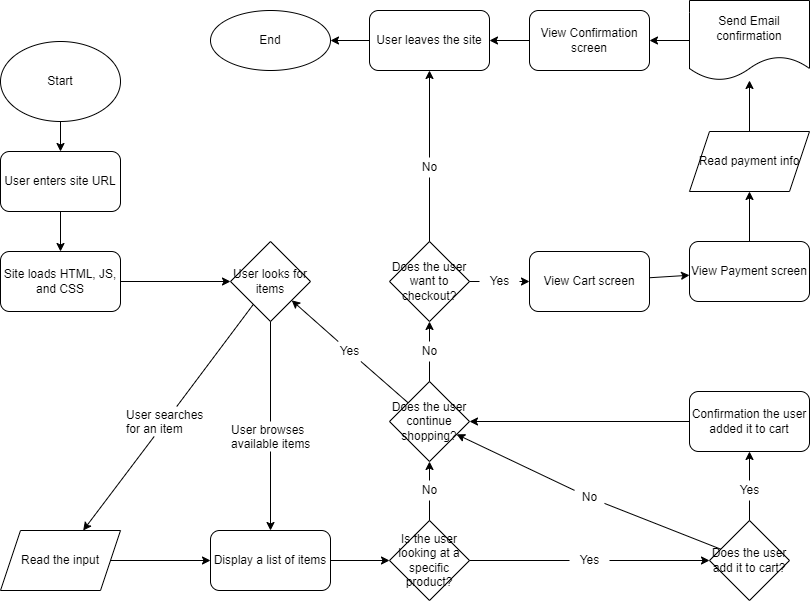

The diagram above was exported from draw.io. Its source (the exported page's mxGraphModel, read from the mxfile embedded in the PNG):
<mxGraphModel dx="1082" dy="790" grid="1" gridSize="10" guides="1" tooltips="1" connect="1" arrows="1" fold="1" page="1" pageScale="1" pageWidth="850" pageHeight="1100" math="0" shadow="0">
  <root>
    <mxCell id="0" />
    <mxCell id="1" parent="0" />
    <mxCell id="2" value="Start" style="ellipse;whiteSpace=wrap;html=1;" vertex="1" parent="1">
      <mxGeometry x="31" y="44" width="120" height="80" as="geometry" />
    </mxCell>
    <mxCell id="3" value="User enters site URL" style="rounded=1;whiteSpace=wrap;html=1;" vertex="1" parent="1">
      <mxGeometry x="31" y="154" width="120" height="60" as="geometry" />
    </mxCell>
    <mxCell id="4" value="" style="endArrow=classic;html=1;" edge="1" parent="1" source="2" target="3">
      <mxGeometry width="50" height="50" relative="1" as="geometry">
        <mxPoint x="421" y="464" as="sourcePoint" />
        <mxPoint x="471" y="414" as="targetPoint" />
      </mxGeometry>
    </mxCell>
    <mxCell id="5" value="Site loads HTML, JS, and CSS" style="rounded=1;whiteSpace=wrap;html=1;" vertex="1" parent="1">
      <mxGeometry x="31" y="254" width="120" height="60" as="geometry" />
    </mxCell>
    <mxCell id="6" value="" style="endArrow=classic;html=1;" edge="1" parent="1" source="3" target="5">
      <mxGeometry width="50" height="50" relative="1" as="geometry">
        <mxPoint x="421" y="454" as="sourcePoint" />
        <mxPoint x="471" y="404" as="targetPoint" />
      </mxGeometry>
    </mxCell>
    <mxCell id="7" value="User looks for items" style="rhombus;whiteSpace=wrap;html=1;" vertex="1" parent="1">
      <mxGeometry x="261" y="244" width="80" height="80" as="geometry" />
    </mxCell>
    <mxCell id="8" value="" style="endArrow=classic;html=1;" edge="1" parent="1" source="5" target="7">
      <mxGeometry width="50" height="50" relative="1" as="geometry">
        <mxPoint x="421" y="454" as="sourcePoint" />
        <mxPoint x="261" y="384" as="targetPoint" />
      </mxGeometry>
    </mxCell>
    <mxCell id="9" value="Read the input" style="shape=parallelogram;perimeter=parallelogramPerimeter;whiteSpace=wrap;html=1;fixedSize=1;" vertex="1" parent="1">
      <mxGeometry x="31" y="533" width="120" height="60" as="geometry" />
    </mxCell>
    <mxCell id="10" value="" style="endArrow=classic;html=1;startArrow=none;" edge="1" parent="1" source="11" target="9">
      <mxGeometry width="50" height="50" relative="1" as="geometry">
        <mxPoint x="421" y="454" as="sourcePoint" />
        <mxPoint x="471" y="404" as="targetPoint" />
      </mxGeometry>
    </mxCell>
    <mxCell id="12" value="Display a list of items" style="rounded=1;whiteSpace=wrap;html=1;" vertex="1" parent="1">
      <mxGeometry x="241" y="533" width="120" height="60" as="geometry" />
    </mxCell>
    <mxCell id="13" value="" style="endArrow=classic;html=1;startArrow=none;" edge="1" parent="1" source="14" target="12">
      <mxGeometry width="50" height="50" relative="1" as="geometry">
        <mxPoint x="421" y="454" as="sourcePoint" />
        <mxPoint x="471" y="404" as="targetPoint" />
      </mxGeometry>
    </mxCell>
    <mxCell id="15" value="" style="endArrow=classic;html=1;" edge="1" parent="1" source="9" target="12">
      <mxGeometry width="50" height="50" relative="1" as="geometry">
        <mxPoint x="400" y="434" as="sourcePoint" />
        <mxPoint x="450" y="384" as="targetPoint" />
      </mxGeometry>
    </mxCell>
    <mxCell id="18" value="Is the user looking at a specific product?" style="rhombus;whiteSpace=wrap;html=1;" vertex="1" parent="1">
      <mxGeometry x="420" y="523" width="80" height="80" as="geometry" />
    </mxCell>
    <mxCell id="19" value="" style="endArrow=classic;html=1;" edge="1" parent="1" source="12" target="18">
      <mxGeometry width="50" height="50" relative="1" as="geometry">
        <mxPoint x="380" y="514" as="sourcePoint" />
        <mxPoint x="430" y="464" as="targetPoint" />
      </mxGeometry>
    </mxCell>
    <mxCell id="20" value="Does the user add it to cart?" style="rhombus;whiteSpace=wrap;html=1;" vertex="1" parent="1">
      <mxGeometry x="740" y="523" width="80" height="80" as="geometry" />
    </mxCell>
    <mxCell id="21" value="Does the user continue shopping?" style="rhombus;whiteSpace=wrap;html=1;" vertex="1" parent="1">
      <mxGeometry x="420" y="384" width="80" height="80" as="geometry" />
    </mxCell>
    <mxCell id="25" value="Confirmation the user added it to cart" style="rounded=1;whiteSpace=wrap;html=1;" vertex="1" parent="1">
      <mxGeometry x="720" y="394" width="120" height="60" as="geometry" />
    </mxCell>
    <mxCell id="26" value="" style="endArrow=classic;html=1;" edge="1" parent="1" source="25" target="21">
      <mxGeometry width="50" height="50" relative="1" as="geometry">
        <mxPoint x="410" y="194" as="sourcePoint" />
        <mxPoint x="460" y="144" as="targetPoint" />
      </mxGeometry>
    </mxCell>
    <mxCell id="27" value="" style="endArrow=classic;html=1;startArrow=none;" edge="1" parent="1" source="35" target="25">
      <mxGeometry width="50" height="50" relative="1" as="geometry">
        <mxPoint x="600" y="554" as="sourcePoint" />
        <mxPoint x="650" y="504" as="targetPoint" />
      </mxGeometry>
    </mxCell>
    <mxCell id="28" value="" style="endArrow=classic;html=1;startArrow=none;" edge="1" parent="1" source="30" target="20">
      <mxGeometry width="50" height="50" relative="1" as="geometry">
        <mxPoint x="500" y="564" as="sourcePoint" />
        <mxPoint x="550" y="514" as="targetPoint" />
      </mxGeometry>
    </mxCell>
    <mxCell id="29" value="" style="endArrow=classic;html=1;startArrow=none;" edge="1" parent="1" source="32" target="21">
      <mxGeometry width="50" height="50" relative="1" as="geometry">
        <mxPoint x="490" y="564" as="sourcePoint" />
        <mxPoint x="540" y="514" as="targetPoint" />
      </mxGeometry>
    </mxCell>
    <mxCell id="33" value="" style="endArrow=classic;html=1;startArrow=none;" edge="1" parent="1" source="34" target="21">
      <mxGeometry width="50" height="50" relative="1" as="geometry">
        <mxPoint x="400" y="374" as="sourcePoint" />
        <mxPoint x="450" y="324" as="targetPoint" />
      </mxGeometry>
    </mxCell>
    <mxCell id="36" value="" style="endArrow=classic;html=1;startArrow=none;" edge="1" parent="1" source="37" target="7">
      <mxGeometry width="50" height="50" relative="1" as="geometry">
        <mxPoint x="370" y="234" as="sourcePoint" />
        <mxPoint x="420" y="184" as="targetPoint" />
      </mxGeometry>
    </mxCell>
    <mxCell id="54" value="" style="edgeStyle=none;html=1;startArrow=none;" edge="1" parent="1" source="57" target="46">
      <mxGeometry relative="1" as="geometry" />
    </mxCell>
    <mxCell id="38" value="Does the user want to checkout?" style="rhombus;whiteSpace=wrap;html=1;" vertex="1" parent="1">
      <mxGeometry x="420" y="244" width="80" height="80" as="geometry" />
    </mxCell>
    <mxCell id="39" value="" style="endArrow=classic;html=1;startArrow=none;" edge="1" parent="1" source="40" target="38">
      <mxGeometry width="50" height="50" relative="1" as="geometry">
        <mxPoint x="340" y="214" as="sourcePoint" />
        <mxPoint x="390" y="164" as="targetPoint" />
      </mxGeometry>
    </mxCell>
    <mxCell id="41" value="User leaves the site" style="rounded=1;whiteSpace=wrap;html=1;" vertex="1" parent="1">
      <mxGeometry x="400" y="13" width="120" height="60" as="geometry" />
    </mxCell>
    <mxCell id="42" value="End" style="ellipse;whiteSpace=wrap;html=1;" vertex="1" parent="1">
      <mxGeometry x="241" y="13" width="120" height="60" as="geometry" />
    </mxCell>
    <mxCell id="43" value="" style="endArrow=classic;html=1;startArrow=none;" edge="1" parent="1" source="44" target="41">
      <mxGeometry width="50" height="50" relative="1" as="geometry">
        <mxPoint x="400" y="333" as="sourcePoint" />
        <mxPoint x="450" y="283" as="targetPoint" />
      </mxGeometry>
    </mxCell>
    <mxCell id="45" value="" style="endArrow=classic;html=1;" edge="1" parent="1" source="41" target="42">
      <mxGeometry width="50" height="50" relative="1" as="geometry">
        <mxPoint x="330" y="123" as="sourcePoint" />
        <mxPoint x="380" y="73" as="targetPoint" />
      </mxGeometry>
    </mxCell>
    <mxCell id="55" value="" style="edgeStyle=none;html=1;" edge="1" parent="1" source="46" target="47">
      <mxGeometry relative="1" as="geometry" />
    </mxCell>
    <mxCell id="46" value="View Cart screen" style="rounded=1;whiteSpace=wrap;html=1;" vertex="1" parent="1">
      <mxGeometry x="560" y="254" width="120" height="60" as="geometry" />
    </mxCell>
    <mxCell id="56" value="" style="edgeStyle=none;html=1;" edge="1" parent="1" source="47" target="48">
      <mxGeometry relative="1" as="geometry" />
    </mxCell>
    <mxCell id="47" value="View Payment screen" style="rounded=1;whiteSpace=wrap;html=1;" vertex="1" parent="1">
      <mxGeometry x="720" y="244" width="120" height="60" as="geometry" />
    </mxCell>
    <mxCell id="51" value="" style="edgeStyle=none;html=1;" edge="1" parent="1" source="48" target="59">
      <mxGeometry relative="1" as="geometry" />
    </mxCell>
    <mxCell id="48" value="Read payment info" style="shape=parallelogram;perimeter=parallelogramPerimeter;whiteSpace=wrap;html=1;fixedSize=1;" vertex="1" parent="1">
      <mxGeometry x="720" y="134" width="120" height="60" as="geometry" />
    </mxCell>
    <mxCell id="58" value="" style="edgeStyle=none;html=1;" edge="1" parent="1" source="49" target="41">
      <mxGeometry relative="1" as="geometry" />
    </mxCell>
    <mxCell id="49" value="View Confirmation screen" style="rounded=1;whiteSpace=wrap;html=1;" vertex="1" parent="1">
      <mxGeometry x="560" y="13" width="120" height="60" as="geometry" />
    </mxCell>
    <mxCell id="60" value="" style="edgeStyle=none;html=1;" edge="1" parent="1" source="59" target="49">
      <mxGeometry relative="1" as="geometry" />
    </mxCell>
    <mxCell id="59" value="Send Email confirmation" style="shape=document;whiteSpace=wrap;html=1;boundedLbl=1;" vertex="1" parent="1">
      <mxGeometry x="720" y="3" width="120" height="80" as="geometry" />
    </mxCell>
    <mxCell id="34" value="No" style="text;html=1;align=center;verticalAlign=middle;resizable=0;points=[];autosize=1;strokeColor=none;fillColor=none;" vertex="1" parent="1">
      <mxGeometry x="605" y="490" width="30" height="20" as="geometry" />
    </mxCell>
    <mxCell id="61" value="" style="endArrow=none;html=1;" edge="1" parent="1" source="20" target="34">
      <mxGeometry width="50" height="50" relative="1" as="geometry">
        <mxPoint x="752.1132897603486" y="550.8867102396514" as="sourcePoint" />
        <mxPoint x="487.8867102396514" y="436.1132897603486" as="targetPoint" />
      </mxGeometry>
    </mxCell>
    <mxCell id="35" value="Yes" style="text;html=1;align=center;verticalAlign=middle;resizable=0;points=[];autosize=1;strokeColor=none;fillColor=none;" vertex="1" parent="1">
      <mxGeometry x="760" y="483" width="40" height="20" as="geometry" />
    </mxCell>
    <mxCell id="62" value="" style="endArrow=none;html=1;" edge="1" parent="1" source="20" target="35">
      <mxGeometry width="50" height="50" relative="1" as="geometry">
        <mxPoint x="780" y="523" as="sourcePoint" />
        <mxPoint x="780" y="454" as="targetPoint" />
      </mxGeometry>
    </mxCell>
    <mxCell id="30" value="Yes" style="text;html=1;align=center;verticalAlign=middle;resizable=0;points=[];autosize=1;strokeColor=none;fillColor=none;" vertex="1" parent="1">
      <mxGeometry x="600" y="553" width="40" height="20" as="geometry" />
    </mxCell>
    <mxCell id="63" value="" style="endArrow=none;html=1;" edge="1" parent="1" source="18" target="30">
      <mxGeometry width="50" height="50" relative="1" as="geometry">
        <mxPoint x="500" y="563" as="sourcePoint" />
        <mxPoint x="740" y="563" as="targetPoint" />
      </mxGeometry>
    </mxCell>
    <mxCell id="32" value="No" style="text;html=1;align=center;verticalAlign=middle;resizable=0;points=[];autosize=1;strokeColor=none;fillColor=none;" vertex="1" parent="1">
      <mxGeometry x="445" y="483" width="30" height="20" as="geometry" />
    </mxCell>
    <mxCell id="64" value="" style="endArrow=none;html=1;" edge="1" parent="1" source="18" target="32">
      <mxGeometry width="50" height="50" relative="1" as="geometry">
        <mxPoint x="460" y="523" as="sourcePoint" />
        <mxPoint x="460" y="464" as="targetPoint" />
      </mxGeometry>
    </mxCell>
    <mxCell id="14" value="User browses&#10;available items" style="text;strokeColor=none;fillColor=none;align=left;verticalAlign=middle;spacingLeft=4;spacingRight=4;overflow=hidden;points=[[0,0.5],[1,0.5]];portConstraint=eastwest;rotatable=0;" vertex="1" parent="1">
      <mxGeometry x="256" y="424" width="90" height="30" as="geometry" />
    </mxCell>
    <mxCell id="65" value="" style="endArrow=none;html=1;" edge="1" parent="1" source="7" target="14">
      <mxGeometry width="50" height="50" relative="1" as="geometry">
        <mxPoint x="301" y="324" as="sourcePoint" />
        <mxPoint x="301" y="533" as="targetPoint" />
      </mxGeometry>
    </mxCell>
    <mxCell id="11" value="User searches&#10;for an item" style="text;strokeColor=none;fillColor=none;align=left;verticalAlign=middle;spacingLeft=4;spacingRight=4;overflow=hidden;points=[[0,0.5],[1,0.5]];portConstraint=eastwest;rotatable=0;" vertex="1" parent="1">
      <mxGeometry x="151" y="409" width="90" height="30" as="geometry" />
    </mxCell>
    <mxCell id="66" value="" style="endArrow=none;html=1;" edge="1" parent="1" source="7" target="11">
      <mxGeometry width="50" height="50" relative="1" as="geometry">
        <mxPoint x="283.82208588957064" y="306.82208588957064" as="sourcePoint" />
        <mxPoint x="113.58064516129025" y="533" as="targetPoint" />
      </mxGeometry>
    </mxCell>
    <mxCell id="57" value="Yes" style="text;html=1;align=center;verticalAlign=middle;resizable=0;points=[];autosize=1;strokeColor=none;fillColor=none;" vertex="1" parent="1">
      <mxGeometry x="510" y="274" width="40" height="20" as="geometry" />
    </mxCell>
    <mxCell id="67" value="" style="edgeStyle=none;html=1;endArrow=none;" edge="1" parent="1" source="38" target="57">
      <mxGeometry relative="1" as="geometry">
        <mxPoint x="500" y="284" as="sourcePoint" />
        <mxPoint x="560" y="284" as="targetPoint" />
      </mxGeometry>
    </mxCell>
    <mxCell id="44" value="No" style="text;html=1;align=center;verticalAlign=middle;resizable=0;points=[];autosize=1;strokeColor=none;fillColor=none;" vertex="1" parent="1">
      <mxGeometry x="445" y="160" width="30" height="20" as="geometry" />
    </mxCell>
    <mxCell id="68" value="" style="endArrow=none;html=1;" edge="1" parent="1" source="38" target="44">
      <mxGeometry width="50" height="50" relative="1" as="geometry">
        <mxPoint x="460.81300813008124" y="244.81300813008124" as="sourcePoint" />
        <mxPoint x="464.3775933609959" y="73" as="targetPoint" />
      </mxGeometry>
    </mxCell>
    <mxCell id="40" value="No" style="text;html=1;align=center;verticalAlign=middle;resizable=0;points=[];autosize=1;strokeColor=none;fillColor=none;" vertex="1" parent="1">
      <mxGeometry x="445" y="344" width="30" height="20" as="geometry" />
    </mxCell>
    <mxCell id="69" value="" style="endArrow=none;html=1;" edge="1" parent="1" source="21" target="40">
      <mxGeometry width="50" height="50" relative="1" as="geometry">
        <mxPoint x="460" y="384" as="sourcePoint" />
        <mxPoint x="460" y="324" as="targetPoint" />
      </mxGeometry>
    </mxCell>
    <mxCell id="37" value="Yes" style="text;html=1;align=center;verticalAlign=middle;resizable=0;points=[];autosize=1;strokeColor=none;fillColor=none;" vertex="1" parent="1">
      <mxGeometry x="360" y="344" width="40" height="20" as="geometry" />
    </mxCell>
    <mxCell id="70" value="" style="endArrow=none;html=1;" edge="1" parent="1" source="21" target="37">
      <mxGeometry width="50" height="50" relative="1" as="geometry">
        <mxPoint x="438.7290969899666" y="405.2709030100334" as="sourcePoint" />
        <mxPoint x="322.2709030100334" y="302.7290969899666" as="targetPoint" />
      </mxGeometry>
    </mxCell>
  </root>
</mxGraphModel>